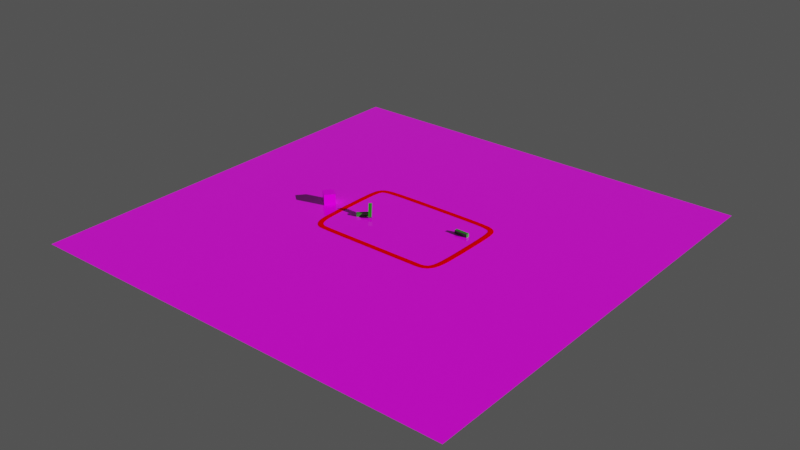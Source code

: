 # Source: simple_loop.blend  (saved by Blender 3.2.14; exported with 4.5.12 LTS)
import bpy
from mathutils import Matrix  # noqa: F401  (used for matrix-valued properties, if any)

bpy.ops.wm.read_factory_settings(use_empty=True)
scene = bpy.context.scene
scene.name = 'Scene'

# ---- collections
col_collection = bpy.data.collections.new('Collection'); scene.collection.children.link(col_collection)

# ---- images (referenced by path relative to the original .blend; pixels are not part of the script)
import os
ASSET_DIR = os.environ.get("B2B_ASSET_DIR", "")  # directory of the original .blend (textures are referenced by path, not embedded)
HERE = os.path.dirname(os.path.abspath(__file__))  # packed textures are extracted next to this script under _unpacked/

def load_image(name, relpath, width, height, colorspace="sRGB"):
    """Load a texture the original file referenced (path relative to the .blend, or extracted next to this script)."""
    p = next((c for c in (os.path.join(HERE, relpath), os.path.join(ASSET_DIR, relpath)) if relpath and os.path.exists(c)), "")
    if p:
        img = bpy.data.images.load(p, check_existing=True)
        img.name = name
    else:  # same state as the original file: an image datablock whose file is absent (Cycles renders it pink)
        img = bpy.data.images.new(name, width, height)
        img.source = "FILE"
        img.filepath = "//" + (relpath or name)
    img.colorspace_settings.name = colorspace
    return img
img_stylized_stone_floor_005_basecolor_jpg = load_image('Stylized_Stone_Floor_005_basecolor.jpg', 'tex/Stylized_Stone_Floor_005_SD/Stylized_Stone_Floor_005_basecolor.jpg', 1024, 1024, 'sRGB')
img_rubiks_png = load_image('rubiks.png', 'tex/rubiks.png', 1024, 1024, 'sRGB')

# ---- materials (node trees are filled in below, after node groups)
mat_mat_floor = bpy.data.materials.new('mat_floor')
mat_mat_floor.use_transparent_shadow = False
mat_mat_rubiks = bpy.data.materials.new('mat_rubiks')
mat_mat_rubiks.use_transparent_shadow = False
mat_mat_path_tape = bpy.data.materials.new('mat_path_tape')
mat_mat_path_tape.use_transparent_shadow = False
mat_material_001 = bpy.data.materials.new('Material.001')
mat_material_001.use_transparent_shadow = False

# ---- material node trees
mat_mat_floor.use_nodes = True; mat_mat_floor.node_tree.nodes.clear()
_N = mat_mat_floor.node_tree.nodes; _L = mat_mat_floor.node_tree.links
n0 = _N.new('ShaderNodeOutputMaterial'); n0.name = 'Material Output'; n0.location = (300, 300)
n1 = _N.new('ShaderNodeBsdfPrincipled'); n1.name = 'Principled BSDF'; n1.location = (10, 300)
n1.distribution = 'GGX'
n1.subsurface_method = 'RANDOM_WALK_SKIN'
n1.inputs[2].default_value = 0.0
n1.inputs[3].default_value = 1.45
n1.inputs[27].default_value = (0.0, 0.0, 0.0, 1.0)
n1.inputs[28].default_value = 1.0
n2 = _N.new('ShaderNodeTexImage'); n2.name = 'Image Texture'; n2.location = (-180, 270)
n2.image = img_stylized_stone_floor_005_basecolor_jpg
_L.new(n1.outputs[0], n0.inputs[0])
_L.new(n2.outputs[0], n1.inputs[0])
n0.is_active_output = True
mat_mat_rubiks.use_nodes = True; mat_mat_rubiks.node_tree.nodes.clear()
_N = mat_mat_rubiks.node_tree.nodes; _L = mat_mat_rubiks.node_tree.links
n0 = _N.new('ShaderNodeBsdfPrincipled'); n0.name = 'Principled BSDF'; n0.location = (10, 300)
n0.distribution = 'GGX'
n0.subsurface_method = 'RANDOM_WALK_SKIN'
n0.inputs[2].default_value = 0.08852
n0.inputs[3].default_value = 1.45
n0.inputs[13].default_value = 0.06938
n0.inputs[27].default_value = (0.0, 0.0, 0.0, 1.0)
n0.inputs[28].default_value = 100.0
n1 = _N.new('ShaderNodeOutputMaterial'); n1.name = 'Material Output'; n1.location = (300, 300)
n2 = _N.new('ShaderNodeTexImage'); n2.name = 'Image Texture'; n2.location = (-280, 270)
n2.image = img_rubiks_png
_L.new(n0.outputs[0], n1.inputs[0])
_L.new(n2.outputs[0], n0.inputs[0])
n1.is_active_output = True
mat_mat_path_tape.use_nodes = True; mat_mat_path_tape.node_tree.nodes.clear()
_N = mat_mat_path_tape.node_tree.nodes; _L = mat_mat_path_tape.node_tree.links
n0 = _N.new('ShaderNodeBsdfPrincipled'); n0.name = 'Principled BSDF'; n0.location = (10, 300)
n0.distribution = 'GGX'
n0.subsurface_method = 'RANDOM_WALK_SKIN'
n0.inputs[0].default_value = (1.0, 0.0, 0.0, 1.0)
n0.inputs[2].default_value = 0.1
n0.inputs[3].default_value = 1.45
n0.inputs[13].default_value = 0.02
n0.inputs[27].default_value = (0.0, 0.0, 0.0, 1.0)
n0.inputs[28].default_value = 1.0
n1 = _N.new('ShaderNodeOutputMaterial'); n1.name = 'Material Output'; n1.location = (300, 300)
_L.new(n0.outputs[0], n1.inputs[0])
n1.is_active_output = True
mat_material_001.use_nodes = True; mat_material_001.node_tree.nodes.clear()
_N = mat_material_001.node_tree.nodes; _L = mat_material_001.node_tree.links
n0 = _N.new('ShaderNodeBsdfPrincipled'); n0.name = 'Principled BSDF'; n0.location = (10, 300)
n0.distribution = 'GGX'
n0.subsurface_method = 'RANDOM_WALK_SKIN'
n0.inputs[0].default_value = (0.01906, 0.2039, 0.01007, 1.0)
n0.inputs[2].default_value = 0.0
n0.inputs[3].default_value = 1.45
n0.inputs[27].default_value = (0.0, 0.0, 0.0, 1.0)
n0.inputs[28].default_value = 1.0
n1 = _N.new('ShaderNodeOutputMaterial'); n1.name = 'Material Output'; n1.location = (300, 300)
_L.new(n0.outputs[0], n1.inputs[0])
n1.is_active_output = True

# ---- world
world_world = bpy.data.worlds.new('World'); scene.world = world_world
world_world.use_nodes = True; world_world.node_tree.nodes.clear()
_N = world_world.node_tree.nodes; _L = world_world.node_tree.links
n0 = _N.new('ShaderNodeOutputWorld'); n0.name = 'World Output'; n0.location = (300, 300)
n1 = _N.new('ShaderNodeBackground'); n1.name = 'Background'; n1.location = (10, 300)
n2 = _N.new('ShaderNodeRGB'); n2.name = 'RGB'; n2.location = (-190, 270)
n2.outputs[0].default_value = (0.06998, 0.06998, 0.06998, 1.0)
_L.new(n1.outputs[0], n0.inputs[0])
_L.new(n2.outputs[0], n1.inputs[0])
n0.is_active_output = True
world_world.color = (0.05088, 0.05088, 0.05088)
world_world.use_sun_shadow = False
world_world.sun_shadow_jitter_overblur = 0.0

# ---- lights
light_light = bpy.data.lights.new('Light', 'SUN')
light_light.transmission_factor = 0.0
light_light.angle = 0.0
light_light.energy = 5.0
light_light.shadow_soft_size = 14.98
light_light.shadow_cascade_max_distance = 1000.0

# ---- meshes
me_plane = bpy.data.meshes.new('Plane')
me_plane.from_pydata([(-80.0, -80.0, 0.0), (80.0, -80.0, 0.0), (-80.0, 80.0, 0.0), (80.0, 80.0, 0.0)], [], [(0, 1, 3, 2)])
_uv = me_plane.uv_layers.new(name='UVMap')
_uv.uv.foreach_set('vector', [2.5, -1.5, 2.5, 2.5, -1.5, 2.5, -1.5, -1.5])
me_plane.materials.append(mat_mat_floor)
me_plane.update()
me_cube_002 = bpy.data.meshes.new('Cube.002')
me_cube_002.from_pydata([(-2.0, -2.0, -1.0), (-2.0, -2.0, 3.0), (-2.0, 2.0, -1.0), (-2.0, 2.0, 3.0), (2.0, -2.0, -1.0), (2.0, -2.0, 3.0), (2.0, 2.0, -1.0), (2.0, 2.0, 3.0)], [], [(0, 1, 3, 2), (2, 3, 7, 6), (6, 7, 5, 4), (4, 5, 1, 0), (2, 6, 4, 0), (7, 3, 1, 5)])
_uv = me_cube_002.uv_layers.new(name='UVMap')
_uv.uv.foreach_set('vector', [0.667, -0.0002441, 0.333, -0.0002441, 0.333, 0.2502, 0.667, 0.2502, 0.667, 0.2502, 0.333, 0.2502, 0.333, 0.5002, 0.667, 0.5002, 0.667, 0.5002, 0.333, 0.5002, 0.333, 0.7502, 0.667, 0.7502, 0.667, 0.7502, 0.333, 0.7502, 0.333, 1.0, 0.667, 1.0, 1.0, 0.5002, 0.667, 0.5002, 0.667, 0.7502, 1.0, 0.7502, 0.333, 0.5002, -0.0003255, 0.5002, -0.0003255, 0.7502, 0.333, 0.7502])
me_cube_002.materials.append(mat_mat_rubiks)
me_cube_002.update()
me_cube_003 = bpy.data.meshes.new('Cube.003')
me_cube_003.from_pydata([(-2.205, -1.323, -0.6238), (-2.205, -1.323, 0.6238), (1.323, 2.205, -0.6238), (1.323, 2.205, 0.6238), (-1.323, -2.205, -0.6238), (-1.323, -2.205, 0.6238), (2.205, 1.323, -0.6238), (2.205, 1.323, 0.6238)], [], [(0, 1, 3, 2), (2, 3, 7, 6), (6, 7, 5, 4), (4, 5, 1, 0), (2, 6, 4, 0), (7, 3, 1, 5)])
_uv = me_cube_003.uv_layers.new(name='UVMap')
_uv.uv.foreach_set('vector', [0.375, 0.0, 0.625, 0.0, 0.625, 0.25, 0.375, 0.25, 0.375, 0.25, 0.625, 0.25, 0.625, 0.5, 0.375, 0.5, 0.375, 0.5, 0.625, 0.5, 0.625, 0.75, 0.375, 0.75, 0.375, 0.75, 0.625, 0.75, 0.625, 1.0, 0.375, 1.0, 0.125, 0.5, 0.375, 0.5, 0.375, 0.75, 0.125, 0.75, 0.625, 0.5, 0.875, 0.5, 0.875, 0.75, 0.625, 0.75])
me_cube_003.materials.append(mat_material_001)
me_cube_003.update()
me_cube_004 = bpy.data.meshes.new('Cube.004')
me_cube_004.from_pydata([(-2.205, -1.323, -0.6238), (-2.205, -1.323, 0.6238), (1.323, 2.205, -0.6238), (1.323, 2.205, 0.6238), (-1.323, -2.205, -0.6238), (-1.323, -2.205, 0.6238), (2.205, 1.323, -0.6238), (2.205, 1.323, 0.6238)], [], [(0, 1, 3, 2), (2, 3, 7, 6), (6, 7, 5, 4), (4, 5, 1, 0), (2, 6, 4, 0), (7, 3, 1, 5)])
_uv = me_cube_004.uv_layers.new(name='UVMap')
_uv.uv.foreach_set('vector', [0.375, 0.0, 0.625, 0.0, 0.625, 0.25, 0.375, 0.25, 0.375, 0.25, 0.625, 0.25, 0.625, 0.5, 0.375, 0.5, 0.375, 0.5, 0.625, 0.5, 0.625, 0.75, 0.375, 0.75, 0.375, 0.75, 0.625, 0.75, 0.625, 1.0, 0.375, 1.0, 0.125, 0.5, 0.375, 0.5, 0.375, 0.75, 0.125, 0.75, 0.625, 0.5, 0.875, 0.5, 0.875, 0.75, 0.625, 0.75])
me_cube_004.materials.append(mat_material_001)
me_cube_004.update()
me_cube_005 = bpy.data.meshes.new('Cube.005')
me_cube_005.from_pydata([(-2.205, -1.323, -0.6238), (-2.205, -1.323, 0.6238), (1.323, 2.205, -0.6238), (1.323, 2.205, 0.6238), (-1.323, -2.205, -0.6238), (-1.323, -2.205, 0.6238), (2.205, 1.323, -0.6238), (2.205, 1.323, 0.6238)], [], [(0, 1, 3, 2), (2, 3, 7, 6), (6, 7, 5, 4), (4, 5, 1, 0), (2, 6, 4, 0), (7, 3, 1, 5)])
_uv = me_cube_005.uv_layers.new(name='UVMap')
_uv.uv.foreach_set('vector', [0.375, 0.0, 0.625, 0.0, 0.625, 0.25, 0.375, 0.25, 0.375, 0.25, 0.625, 0.25, 0.625, 0.5, 0.375, 0.5, 0.375, 0.5, 0.625, 0.5, 0.625, 0.75, 0.375, 0.75, 0.375, 0.75, 0.625, 0.75, 0.625, 1.0, 0.375, 1.0, 0.125, 0.5, 0.375, 0.5, 0.375, 0.75, 0.125, 0.75, 0.625, 0.5, 0.875, 0.5, 0.875, 0.75, 0.625, 0.75])
me_cube_005.materials.append(mat_material_001)
me_cube_005.update()

# ---- curves / text
cu_nurbspath = bpy.data.curves.new('NurbsPath', 'CURVE')
cu_nurbspath.dimensions = '3D'
_sp = cu_nurbspath.splines.new('NURBS'); _sp.points.add(13)
_sp.points.foreach_set('co', [20.0, -3.04, 14.99, 1.0, 20.0, -3.04, 14.99, 1.0, 25.0, -3.04, 14.99, 1.0, 25.0, -3.04, 9.99, 1.0, 25.0, -3.04, -15.01, 1.0, 25.0, -3.04, -20.01, 1.0, 20.0, -3.04, -20.01, 1.0, -20.0, -3.04, -20.01, 1.0, -25.0, -3.04, -20.01, 1.0, -25.0, -3.04, -15.01, 1.0, -25.0, -3.04, 9.99, 1.0, -25.0, -3.04, 14.99, 1.0, -20.0, -3.04, 14.99, 1.0, -20.0, -3.04, 14.99, 1.0])
_sp.order_u = 6
_sp.order_v = 0
_sp.use_cyclic_u = True
_sp.use_endpoint_u = True
cu_nurbspath.materials.append(mat_mat_path_tape)
cu_nurbspath.bevel_profile.use_clip = True
cu_nurbspath.bevel_resolution = 5
cu_nurbspath.extrude = 1.0
cu_nurbspath.bevel_depth = 0.01
cu_nurbspath.render_resolution_u = 4
cu_nurbspath.fill_mode = 'FULL'

# ---- objects
ob_light = bpy.data.objects.new('Light', light_light)
ob_floor = bpy.data.objects.new('Floor', me_plane)
ob_rubikscube = bpy.data.objects.new('RubiksCube', me_cube_002)
ob_nurbspath = bpy.data.objects.new('NurbsPath', cu_nurbspath)
ob_cube = bpy.data.objects.new('Cube', me_cube_003)
ob_cube_001 = bpy.data.objects.new('Cube.001', me_cube_004)
ob_cube_002 = bpy.data.objects.new('Cube.002', me_cube_005)

# ---- transforms, parenting, visibility, modifiers, constraints
ob_light.location = (101.0, 27.0, 40.0)
ob_light.rotation_euler = (1.153, -0.5793, 2.084)
ob_light.lock_rotations_4d = False
ob_light.empty_display_type = 'ARROWS'
ob_light.color = (0.0, 0.0, 0.0, 0.0)
ob_light.lineart.crease_threshold = 0.0
ob_floor.location = (0.0, 0.0, 0.0)
ob_rubikscube.location = (-32.0, 0.0, 1.0)
ob_rubikscube.rotation_euler = (0.0, -0.0, -0.6899)
ob_nurbspath.location = (0.0, -0.01, 3.07)
ob_nurbspath.rotation_euler = (1.571, -0.0, 0.0)
ob_cube.location = (-16.0, 9.835e-07, 0.625)
ob_cube_001.location = (-14.0, 1.0, 2.21)
ob_cube_001.rotation_euler = (-1.573, -0.0, -0.8977)
ob_cube_002.location = (18.0, 10.0, 0.625)
ob_cube_002.rotation_euler = (0.0, -0.0, -0.8099)

# ---- collection membership
col_collection.objects.link(ob_light)
col_collection.objects.link(ob_floor)
col_collection.objects.link(ob_rubikscube)
col_collection.objects.link(ob_nurbspath)
col_collection.objects.link(ob_cube)
col_collection.objects.link(ob_cube_001)
col_collection.objects.link(ob_cube_002)

# ---- scene / render settings (as saved in the file)
scene.frame_start = 1; scene.frame_end = 250; scene.frame_set(1)
scene.render.engine = 'BLENDER_EEVEE_NEXT'
scene.cycles.sampling_pattern = 'TABULATED_SOBOL'
scene.cycles.use_light_tree = False
scene.view_settings.view_transform = 'Filmic'
bpy.context.view_layer.update()

# ---- added for rendering (the .blend has no active camera): camera
cam_auto = bpy.data.cameras.new('AutoCamera')
cam_auto.lens = 50.0
cam_auto.sensor_width = 36.0
cam_auto.clip_end = 3675.2
ob_auto_camera = bpy.data.objects.new('AutoCamera', cam_auto)
scene.collection.objects.link(ob_auto_camera)
ob_auto_camera.location = (209.414, -251.297, 169.254)
ob_auto_camera.rotation_euler = (1.09748, -7.21219e-08, 0.694738)
scene.camera = ob_auto_camera
bpy.context.view_layer.update()
